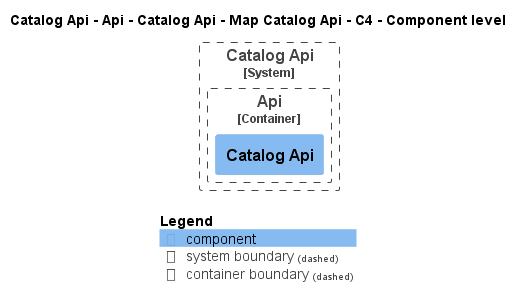

The diagram above was rendered by PlantUML. Its source (embedded in the PNG):
@startuml
!pragma layout smetana
!include ..\..\..\..\..\..\..\..\.c4s\C4_Component.puml

AddElementTag("state:new", $bgColor=green, $fontColor=#ffffff, $borderColor=green, $shadowing="False")
AddElementTag("state:changed", $bgColor=orange, $fontColor=#ffffff, $borderColor=orange, $shadowing="False")
AddElementTag("state:removed", $bgColor=red, $fontColor=#ffffff, $borderColor=red, $shadowing="False")

AddRelTag("state:new", $textColor=green, $lineColor=green)
AddRelTag("state:changed", $textColor=orange, $lineColor=orange)
AddRelTag("state:removed", $textColor=red, $lineColor=red)

SHOW_PERSON_PORTRAIT()
LAYOUT_TOP_DOWN()

skinparam linetype polyline

title Catalog Api - Api - Catalog Api - Map Catalog Api - C4 - Component level


System_Boundary(dotnet.eShop.Architecture.SoftwareSystems.CatalogApi, "Catalog Api") {
    
Container_Boundary(dotnet.eShop.Architecture.SoftwareSystems.CatalogApi.Containers.Api, "Api") {
    Component(dotnet.eShop.Architecture.SoftwareSystems.CatalogApi.Containers.Api.Components.CatalogApi, "Catalog Api", "", "")
}
}



SHOW_LEGEND()
@enduml